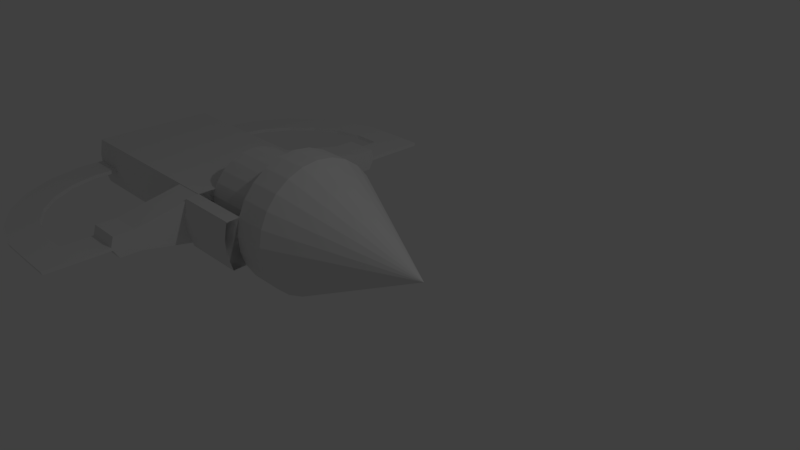 # Source: EnemyV1.blend  (saved by Blender 2.79.0; exported with 4.5.12 LTS)
import bpy
from mathutils import Matrix  # noqa: F401  (used for matrix-valued properties, if any)

bpy.ops.wm.read_factory_settings(use_empty=True)
scene = bpy.context.scene
scene.name = 'Scene'

# ---- collections
col_collection_1 = bpy.data.collections.new('Collection 1'); scene.collection.children.link(col_collection_1)

# ---- world
world_world = bpy.data.worlds.new('World'); scene.world = world_world
world_world.color = (0.05088, 0.05088, 0.05088)
world_world.use_sun_shadow = False
world_world.sun_shadow_jitter_overblur = 0.0
world_world.cycles.sampling_method = 'MANUAL'

# ---- cameras
cam_camera = bpy.data.cameras.new('Camera')
cam_camera.clip_end = 100.0
cam_camera.lens = 35.0
cam_camera.sensor_width = 32.0
cam_camera.sensor_height = 18.0
cam_camera.ortho_scale = 7.314
cam_camera.dof.focus_distance = 0.0
cam_camera.dof.aperture_fstop = 128.0

# ---- lights
light_lamp = bpy.data.lights.new('Lamp', 'POINT')
light_lamp.transmission_factor = 0.0
light_lamp.cutoff_distance = 30.0
light_lamp.energy = 100.0
light_lamp.shadow_buffer_clip_start = 1.001
light_lamp.shadow_soft_size = 0.1
light_lamp.shadow_maximum_resolution = 0.006
light_lamp.use_absolute_resolution = True

# ---- meshes
me_cone = bpy.data.meshes.new('Cone')
me_cone.from_pydata([(-0.06879, 0.9971, -1.0), (0.1815, 0.9828, -1.0), (0.4203, 0.9068, -1.0), (0.6328, 0.7738, -1.0), (0.8055, 0.5921, -1.0), (0.9275, 0.3731, -1.0), (0.9913, 0.1307, -1.0), (0.9928, -0.1199, -1.0), (0.9319, -0.3631, -1.0), (0.8125, -0.5835, -1.0), (0.642, -0.7672, -1.0), (0.4312, -0.9028, -1.0), (0.1932, -0.9817, -1.0), (-1.598e-05, -0.0005627, 1.0), (-0.05683, -0.9989, -1.0), (-0.3033, -0.9535, -1.0), (-0.5308, -0.8481, -1.0), (-0.7249, -0.6895, -1.0), (-0.8734, -0.4876, -1.0), (-0.9671, -0.2551, -1.0), (-1.0, -0.006554, -1.0), (-0.9701, 0.2423, -1.0), (-0.8792, 0.4759, -1.0), (-0.7331, 0.6796, -1.0), (-0.5409, 0.8405, -1.0), (-0.3147, 0.9486, -1.0), (-0.05146, 0.7457, -1.5), (0.1357, 0.735, -1.5), (0.3144, 0.6782, -1.5), (0.4733, 0.5786, -1.5), (0.6025, 0.4427, -1.5), (0.6938, 0.279, -1.5), (0.7415, 0.09763, -1.5), (0.7426, -0.08986, -1.5), (0.6971, -0.2718, -1.5), (0.6078, -0.4366, -1.5), (0.4802, -0.574, -1.5), (0.3225, -0.6755, -1.5), (0.1445, -0.7345, -1.5), (-0.04251, -0.7474, -1.5), (-0.2269, -0.7133, -1.5), (-0.397, -0.6345, -1.5), (-0.5422, -0.5159, -1.5), (-0.6533, -0.3648, -1.5), (-0.7234, -0.1909, -1.5), (-0.748, -0.005044, -1.5), (-0.7256, 0.1811, -1.5), (-0.6577, 0.3559, -1.5), (-0.5484, 0.5082, -1.5), (-0.4046, 0.6286, -1.5), (-0.2354, 0.7094, -1.5), (-0.06879, 0.9971, -2.5), (0.1815, 0.9828, -2.5), (0.4203, 0.9068, -2.5), (0.4312, -0.9028, -2.5), (0.1932, -0.9817, -2.5), (-0.05683, -0.9989, -2.5), (-0.3033, -0.9535, -2.5), (-0.3147, 0.9486, -2.5), (-0.06879, 0.9971, -3.0), (0.1815, 0.9828, -3.0), (0.4203, 0.9068, -3.0), (0.4312, -0.9028, -3.0), (0.1932, -0.9817, -3.0), (-0.05683, -0.9989, -3.0), (-0.3033, -0.9535, -3.0), (-0.3147, 0.9486, -3.0), (0.2295, -1.9, -2.5), (0.09156, -1.979, -2.5), (0.04149, -1.997, -2.5), (-0.105, -1.951, -2.5), (0.2295, -1.9, -3.0), (0.09156, -1.979, -3.0), (0.04149, -1.997, -3.0), (-0.105, -1.951, -3.0), (0.2295, -2.211, -2.5), (0.09156, -2.29, -2.5), (0.04149, -2.308, -2.5), (-0.105, -2.262, -2.5), (0.2295, -2.211, -3.0), (0.09156, -2.29, -3.0), (0.04149, -2.308, -3.0), (-0.105, -2.262, -3.0), (0.09156, -3.236, -2.5), (0.04149, -3.253, -2.5), (0.09156, -3.236, -3.0), (0.04149, -3.253, -3.0), (0.06652, -2.299, -3.0), (0.06652, -3.244, -3.0), (0.09156, -2.763, -3.0), (0.04149, -2.78, -3.0), (0.06652, -2.772, -3.0), (0.06652, -3.236, -3.561), (0.04149, -3.245, -3.563), (0.09156, -3.228, -3.559), (0.09156, -2.771, -3.437), (0.04149, -2.788, -3.441), (0.06652, -2.78, -3.439), (0.06652, -3.083, -4.101), (0.04148, -3.091, -4.105), (0.09156, -3.076, -4.097), (0.09156, -2.666, -3.86), (0.04148, -2.681, -3.869), (0.06652, -2.674, -3.865), (0.06652, -2.796, -4.583), (0.04148, -2.802, -4.589), (0.09156, -2.79, -4.577), (0.09156, -2.455, -4.243), (0.04148, -2.468, -4.255), (0.06652, -2.461, -4.249), (0.06652, -2.393, -4.974), (0.04148, -2.398, -4.982), (0.09156, -2.389, -4.967), (0.09156, -2.153, -4.557), (0.04148, -2.161, -4.572), (0.06652, -2.157, -4.565), (0.06652, -1.903, -5.248), (0.04149, -1.905, -5.256), (0.09156, -1.901, -5.24), (0.09156, -1.779, -4.783), (0.04149, -1.783, -4.8), (0.06652, -1.781, -4.791), (0.06652, -1.359, -5.385), (0.04149, -1.359, -5.394), (0.09156, -1.359, -5.377), (0.09156, -1.359, -4.904), (0.04149, -1.359, -4.921), (0.06652, -1.359, -4.913), (0.06652, -0.8591, -5.385), (0.04149, -0.8591, -5.394), (0.09156, -0.8591, -5.377), (0.09156, -0.8591, -4.904), (0.04149, -0.8591, -4.921), (0.06652, -0.8591, -4.913), (-0.05742, 1.197, -1.5), (0.1928, 1.183, -1.5), (0.4317, 1.106, -1.5), (-0.3034, 1.148, -1.5), (-0.05742, 1.197, -2.5), (0.1928, 1.183, -2.5), (0.4317, 1.106, -2.5), (-0.3034, 1.148, -2.5), (0.4449, -1.102, -1.5), (0.207, -1.181, -1.5), (-0.04307, -1.198, -1.5), (-0.2896, -1.153, -1.5), (0.4449, -1.102, -2.5), (0.207, -1.181, -2.5), (-0.04307, -1.198, -2.5), (-0.2896, -1.153, -2.5), (-0.06879, 0.9971, -1.5), (0.1815, 0.9828, -1.5), (0.4203, 0.9068, -1.5), (0.6328, 0.7738, -1.5), (0.8055, 0.5921, -1.5), (0.9275, 0.3731, -1.5), (0.9913, 0.1307, -1.5), (0.9928, -0.1199, -1.5), (0.9319, -0.3631, -1.5), (0.8125, -0.5835, -1.5), (0.642, -0.7672, -1.5), (0.4312, -0.9028, -1.5), (0.1932, -0.9817, -1.5), (-0.05683, -0.9989, -1.5), (-0.3033, -0.9535, -1.5), (-0.5308, -0.8481, -1.5), (-0.7249, -0.6895, -1.5), (-0.8734, -0.4876, -1.5), (-0.9671, -0.2551, -1.5), (-1.0, -0.006554, -1.5), (-0.9701, 0.2423, -1.5), (-0.8792, 0.4759, -1.5), (-0.7331, 0.6796, -1.5), (-0.5409, 0.8405, -1.5), (-0.3147, 0.9486, -1.5), (-0.05146, 0.7457, -2.5), (0.1357, 0.735, -2.5), (0.3144, 0.6782, -2.5), (0.4733, 0.5786, -2.5), (0.6025, 0.4427, -2.5), (0.6938, 0.279, -2.5), (0.7415, 0.09763, -2.5), (0.7426, -0.08986, -2.5), (0.6971, -0.2718, -2.5), (0.6078, -0.4366, -2.5), (0.4802, -0.574, -2.5), (0.3225, -0.6755, -2.5), (0.1445, -0.7345, -2.5), (-0.04251, -0.7474, -2.5), (-0.2269, -0.7133, -2.5), (-0.397, -0.6345, -2.5), (-0.5422, -0.5159, -2.5), (-0.6533, -0.3648, -2.5), (-0.7234, -0.1909, -2.5), (-0.748, -0.005044, -2.5), (-0.7256, 0.1811, -2.5), (-0.6577, 0.3559, -2.5), (-0.5484, 0.5082, -2.5), (-0.4046, 0.6286, -2.5), (-0.2354, 0.7094, -2.5), (-0.06879, -0.9971, -1.0), (0.1815, -0.9828, -1.0), (0.4203, -0.9068, -1.0), (0.6328, -0.7738, -1.0), (0.8055, -0.5921, -1.0), (0.9275, -0.3731, -1.0), (0.9913, -0.1307, -1.0), (0.9928, 0.1199, -1.0), (0.9319, 0.3631, -1.0), (0.8125, 0.5835, -1.0), (0.642, 0.7672, -1.0), (0.4312, 0.9028, -1.0), (0.1932, 0.9817, -1.0), (-1.598e-05, 0.0005627, 1.0), (-0.05683, 0.9989, -1.0), (-0.3033, 0.9535, -1.0), (-0.5308, 0.8481, -1.0), (-0.7249, 0.6895, -1.0), (-0.8734, 0.4876, -1.0), (-0.9671, 0.2551, -1.0), (-1.0, 0.006554, -1.0), (-0.9701, -0.2423, -1.0), (-0.8792, -0.4759, -1.0), (-0.7331, -0.6796, -1.0), (-0.5409, -0.8405, -1.0), (-0.3147, -0.9486, -1.0), (-0.05146, -0.7457, -1.5), (0.1357, -0.735, -1.5), (0.3144, -0.6782, -1.5), (0.4733, -0.5786, -1.5), (0.6025, -0.4427, -1.5), (0.6938, -0.279, -1.5), (0.7415, -0.09763, -1.5), (0.7426, 0.08986, -1.5), (0.6971, 0.2718, -1.5), (0.6078, 0.4366, -1.5), (0.4802, 0.574, -1.5), (0.3225, 0.6755, -1.5), (0.1445, 0.7345, -1.5), (-0.04251, 0.7474, -1.5), (-0.2269, 0.7133, -1.5), (-0.397, 0.6345, -1.5), (-0.5422, 0.5159, -1.5), (-0.6533, 0.3648, -1.5), (-0.7234, 0.1909, -1.5), (-0.748, 0.005044, -1.5), (-0.7256, -0.1811, -1.5), (-0.6577, -0.3559, -1.5), (-0.5484, -0.5082, -1.5), (-0.4046, -0.6286, -1.5), (-0.2354, -0.7094, -1.5), (-0.06879, -0.9971, -2.5), (0.1815, -0.9828, -2.5), (0.4203, -0.9068, -2.5), (0.4312, 0.9028, -2.5), (0.1932, 0.9817, -2.5), (-0.05683, 0.9989, -2.5), (-0.3033, 0.9535, -2.5), (-0.3147, -0.9486, -2.5), (-0.06879, -0.9971, -3.0), (0.1815, -0.9828, -3.0), (0.4203, -0.9068, -3.0), (0.4312, 0.9028, -3.0), (0.1932, 0.9817, -3.0), (-0.05683, 0.9989, -3.0), (-0.3033, 0.9535, -3.0), (-0.3147, -0.9486, -3.0), (0.2295, 1.9, -2.5), (0.09156, 1.979, -2.5), (0.04149, 1.997, -2.5), (-0.105, 1.951, -2.5), (0.2295, 1.9, -3.0), (0.09156, 1.979, -3.0), (0.04149, 1.997, -3.0), (-0.105, 1.951, -3.0), (0.2295, 2.211, -2.5), (0.09156, 2.29, -2.5), (0.04149, 2.308, -2.5), (-0.105, 2.262, -2.5), (0.2295, 2.211, -3.0), (0.09156, 2.29, -3.0), (0.04149, 2.308, -3.0), (-0.105, 2.262, -3.0), (0.09156, 3.236, -2.5), (0.04149, 3.253, -2.5), (0.09156, 3.236, -3.0), (0.04149, 3.253, -3.0), (0.06652, 2.299, -3.0), (0.06652, 3.244, -3.0), (0.09156, 2.763, -3.0), (0.04149, 2.78, -3.0), (0.06652, 2.772, -3.0), (0.06652, 3.236, -3.561), (0.04149, 3.245, -3.563), (0.09156, 3.228, -3.559), (0.09156, 2.771, -3.437), (0.04149, 2.788, -3.441), (0.06652, 2.78, -3.439), (0.06652, 3.083, -4.101), (0.04148, 3.091, -4.105), (0.09156, 3.076, -4.097), (0.09156, 2.666, -3.86), (0.04148, 2.681, -3.869), (0.06652, 2.674, -3.865), (0.06652, 2.796, -4.583), (0.04148, 2.802, -4.589), (0.09156, 2.79, -4.577), (0.09156, 2.455, -4.243), (0.04148, 2.468, -4.255), (0.06652, 2.461, -4.249), (0.06652, 2.393, -4.974), (0.04148, 2.398, -4.982), (0.09156, 2.389, -4.967), (0.09156, 2.153, -4.557), (0.04148, 2.161, -4.572), (0.06652, 2.157, -4.565), (0.06652, 1.903, -5.248), (0.04149, 1.905, -5.256), (0.09156, 1.901, -5.24), (0.09156, 1.779, -4.783), (0.04149, 1.783, -4.8), (0.06652, 1.781, -4.791), (0.06652, 1.359, -5.385), (0.04149, 1.359, -5.394), (0.09156, 1.359, -5.377), (0.09156, 1.359, -4.904), (0.04149, 1.359, -4.921), (0.06652, 1.359, -4.913), (0.06652, 0.8591, -5.385), (0.04149, 0.8591, -5.394), (0.09156, 0.8591, -5.377), (0.09156, 0.8591, -4.904), (0.04149, 0.8591, -4.921), (0.06652, 0.8591, -4.913), (-0.05742, -1.197, -1.5), (0.1928, -1.183, -1.5), (0.4317, -1.106, -1.5), (-0.3034, -1.148, -1.5), (-0.05742, -1.197, -2.5), (0.1928, -1.183, -2.5), (0.4317, -1.106, -2.5), (-0.3034, -1.148, -2.5), (0.4449, 1.102, -1.5), (0.207, 1.181, -1.5), (-0.04307, 1.198, -1.5), (-0.2896, 1.153, -1.5), (0.4449, 1.102, -2.5), (0.207, 1.181, -2.5), (-0.04307, 1.198, -2.5), (-0.2896, 1.153, -2.5), (-0.06879, -0.9971, -1.5), (0.1815, -0.9828, -1.5), (0.4203, -0.9068, -1.5), (0.6328, -0.7738, -1.5), (0.8055, -0.5921, -1.5), (0.9275, -0.3731, -1.5), (0.9913, -0.1307, -1.5), (0.9928, 0.1199, -1.5), (0.9319, 0.3631, -1.5), (0.8125, 0.5835, -1.5), (0.642, 0.7672, -1.5), (0.4312, 0.9028, -1.5), (0.1932, 0.9817, -1.5), (-0.05683, 0.9989, -1.5), (-0.3033, 0.9535, -1.5), (-0.5308, 0.8481, -1.5), (-0.7249, 0.6895, -1.5), (-0.8734, 0.4876, -1.5), (-0.9671, 0.2551, -1.5), (-1.0, 0.006554, -1.5), (-0.9701, -0.2423, -1.5), (-0.8792, -0.4759, -1.5), (-0.7331, -0.6796, -1.5), (-0.5409, -0.8405, -1.5), (-0.3147, -0.9486, -1.5), (-0.05146, -0.7457, -2.5), (0.1357, -0.735, -2.5), (0.3144, -0.6782, -2.5), (0.4733, -0.5786, -2.5), (0.6025, -0.4427, -2.5), (0.6938, -0.279, -2.5), (0.7415, -0.09763, -2.5), (0.7426, 0.08986, -2.5), (0.6971, 0.2718, -2.5), (0.6078, 0.4366, -2.5), (0.4802, 0.574, -2.5), (0.3225, 0.6755, -2.5), (0.1445, 0.7345, -2.5), (-0.04251, 0.7474, -2.5), (-0.2269, 0.7133, -2.5), (-0.397, 0.6345, -2.5), (-0.5422, 0.5159, -2.5), (-0.6533, 0.3648, -2.5), (-0.7234, 0.1909, -2.5), (-0.748, 0.005044, -2.5), (-0.7256, -0.1811, -2.5), (-0.6577, -0.3559, -2.5), (-0.5484, -0.5082, -2.5), (-0.4046, -0.6286, -2.5), (-0.2354, -0.7094, -2.5), (0.06653, -0.8591, -5.385), (0.04149, -0.8591, -5.394), (0.09156, -0.8591, -5.377), (0.09156, -0.8591, -4.904), (0.04149, -0.8591, -4.921), (0.06653, -0.8591, -4.913), (-0.06879, -0.9971, -5.394), (0.1815, -0.9828, -5.394), (0.4203, -0.9068, -5.394), (0.4312, 0.9028, -5.394), (0.1932, 0.9817, -5.394), (-0.05683, 0.9989, -5.394), (-0.3033, 0.9535, -5.394), (-0.3147, -0.9486, -5.394)], [], [(0, 13, 1), (1, 13, 2), (2, 13, 3), (3, 13, 4), (4, 13, 5), (5, 13, 6), (6, 13, 7), (7, 13, 8), (8, 13, 9), (9, 13, 10), (10, 13, 11), (11, 13, 12), (12, 13, 14), (14, 13, 15), (15, 13, 16), (16, 13, 17), (17, 13, 18), (18, 13, 19), (19, 13, 20), (20, 13, 21), (21, 13, 22), (22, 13, 23), (23, 13, 24), (24, 13, 25), (25, 13, 0), (20, 21, 170, 169), (37, 38, 187, 186), (1, 2, 152, 151), (24, 25, 174, 173), (5, 6, 156, 155), (12, 14, 163, 162), (9, 10, 160, 159), (17, 18, 167, 166), (25, 0, 150, 174), (21, 22, 171, 170), (2, 3, 153, 152), (6, 7, 157, 156), (14, 15, 164, 163), (10, 11, 161, 160), (18, 19, 168, 167), (22, 23, 172, 171), (3, 4, 154, 153), (0, 1, 151, 150), (7, 8, 158, 157), (15, 16, 165, 164), (11, 12, 162, 161), (19, 20, 169, 168), (23, 24, 173, 172), (4, 5, 155, 154), (8, 9, 159, 158), (16, 17, 166, 165), (52, 51, 138, 139), (164, 57, 149, 145), (151, 152, 136, 135), (57, 56, 148, 149), (152, 53, 140, 136), (162, 163, 144, 143), (58, 51, 59, 66), (59, 60, 61, 62, 63, 64, 65, 66), (53, 54, 62, 61), (62, 54, 67, 71), (52, 53, 61, 60), (57, 58, 66, 65), (64, 63, 72, 73), (55, 56, 69, 68), (51, 52, 60, 59), (69, 70, 78, 77), (73, 72, 80, 87, 81), (71, 67, 75, 79), (56, 57, 70, 69), (54, 55, 68, 67), (57, 65, 74, 70), (65, 64, 73, 74), (63, 62, 71, 72), (76, 77, 84, 83), (77, 78, 82, 81), (75, 76, 80, 79), (67, 68, 76, 75), (70, 74, 82, 78), (74, 73, 81, 82), (72, 71, 79, 80), (68, 69, 77, 76), (83, 84, 86, 88, 85), (80, 76, 83, 85, 89), (86, 90, 96, 93), (77, 81, 90, 86, 84), (91, 89, 95, 97), (81, 87, 91, 90), (87, 80, 89, 91), (94, 92, 98, 100), (93, 96, 102, 99), (85, 88, 92, 94), (90, 91, 97, 96), (88, 86, 93, 92), (89, 85, 94, 95), (98, 99, 105, 104), (101, 100, 106, 107), (97, 95, 101, 103), (95, 94, 100, 101), (92, 93, 99, 98), (96, 97, 103, 102), (109, 107, 113, 115), (106, 104, 110, 112), (102, 103, 109, 108), (99, 102, 108, 105), (100, 98, 104, 106), (103, 101, 107, 109), (114, 115, 121, 120), (110, 111, 117, 116), (107, 106, 112, 113), (104, 105, 111, 110), (108, 109, 115, 114), (105, 108, 114, 111), (119, 118, 124, 125), (121, 119, 125, 127), (111, 114, 120, 117), (112, 110, 116, 118), (115, 113, 119, 121), (113, 112, 118, 119), (123, 126, 132, 129), (126, 127, 133, 132), (116, 117, 123, 122), (120, 121, 127, 126), (117, 120, 126, 123), (118, 116, 122, 124), (133, 131, 130, 128), (132, 133, 128, 129), (124, 122, 128, 130), (127, 125, 131, 133), (125, 124, 130, 131), (122, 123, 129, 128), (51, 58, 57, 56, 55, 54, 53, 52), (134, 135, 139, 138), (135, 136, 140, 139), (137, 134, 138, 141), (174, 150, 134, 137), (51, 58, 141, 138), (150, 151, 135, 134), (58, 174, 137, 141), (53, 52, 139, 140), (150, 174, 58, 51, 52, 53, 152, 151), (142, 143, 147, 146), (143, 144, 148, 147), (144, 145, 149, 148), (55, 54, 146, 147), (163, 164, 145, 144), (161, 162, 143, 142), (56, 55, 147, 148), (54, 161, 142, 146), (161, 54, 55, 56, 57, 164, 163, 162), (27, 26, 150, 151), (28, 27, 151, 152), (29, 28, 152, 153), (30, 29, 153, 154), (31, 30, 154, 155), (32, 31, 155, 156), (33, 32, 156, 157), (34, 33, 157, 158), (35, 34, 158, 159), (36, 35, 159, 160), (37, 36, 160, 161), (38, 37, 161, 162), (39, 38, 162, 163), (40, 39, 163, 164), (41, 40, 164, 165), (42, 41, 165, 166), (43, 42, 166, 167), (44, 43, 167, 168), (45, 44, 168, 169), (46, 45, 169, 170), (47, 46, 170, 171), (48, 47, 171, 172), (49, 48, 172, 173), (50, 49, 173, 174), (26, 50, 174, 150), (175, 176, 177, 178, 179, 180, 181, 182, 183, 184, 185, 186, 187, 188, 189, 190, 191, 192, 193, 194, 195, 196, 197, 198, 199), (30, 31, 180, 179), (45, 46, 195, 194), (38, 39, 188, 187), (31, 32, 181, 180), (46, 47, 196, 195), (39, 40, 189, 188), (32, 33, 182, 181), (47, 48, 197, 196), (40, 41, 190, 189), (33, 34, 183, 182), (48, 49, 198, 197), (26, 27, 176, 175), (41, 42, 191, 190), (34, 35, 184, 183), (49, 50, 199, 198), (27, 28, 177, 176), (42, 43, 192, 191), (35, 36, 185, 184), (50, 26, 175, 199), (28, 29, 178, 177), (43, 44, 193, 192), (36, 37, 186, 185), (29, 30, 179, 178), (44, 45, 194, 193), (200, 201, 213), (201, 202, 213), (202, 203, 213), (203, 204, 213), (204, 205, 213), (205, 206, 213), (206, 207, 213), (207, 208, 213), (208, 209, 213), (209, 210, 213), (210, 211, 213), (211, 212, 213), (212, 214, 213), (214, 215, 213), (215, 216, 213), (216, 217, 213), (217, 218, 213), (218, 219, 213), (219, 220, 213), (220, 221, 213), (221, 222, 213), (222, 223, 213), (223, 224, 213), (224, 225, 213), (225, 200, 213), (220, 369, 370, 221), (237, 386, 387, 238), (201, 351, 352, 202), (224, 373, 374, 225), (205, 355, 356, 206), (212, 362, 363, 214), (209, 359, 360, 210), (217, 366, 367, 218), (225, 374, 350, 200), (221, 370, 371, 222), (202, 352, 353, 203), (206, 356, 357, 207), (214, 363, 364, 215), (210, 360, 361, 211), (218, 367, 368, 219), (222, 371, 372, 223), (203, 353, 354, 204), (200, 350, 351, 201), (207, 357, 358, 208), (215, 364, 365, 216), (211, 361, 362, 212), (219, 368, 369, 220), (223, 372, 373, 224), (204, 354, 355, 205), (208, 358, 359, 209), (216, 365, 366, 217), (252, 339, 338, 251), (364, 345, 349, 257), (351, 335, 336, 352), (257, 349, 348, 256), (352, 336, 340, 253), (362, 343, 344, 363), (258, 266, 259, 251), (265, 264, 411, 412), (253, 261, 262, 254), (262, 271, 267, 254), (252, 260, 261, 253), (257, 265, 266, 258), (264, 273, 272, 263), (255, 268, 269, 256), (251, 259, 260, 252), (269, 277, 278, 270), (273, 281, 287, 280, 272), (271, 279, 275, 267), (256, 269, 270, 257), (254, 267, 268, 255), (257, 270, 274, 265), (265, 274, 273, 264), (263, 272, 271, 262), (276, 283, 284, 277), (277, 281, 282, 278), (275, 279, 280, 276), (267, 275, 276, 268), (270, 278, 282, 274), (274, 282, 281, 273), (272, 280, 279, 271), (268, 276, 277, 269), (283, 285, 288, 286, 284), (280, 289, 285, 283, 276), (286, 293, 296, 290), (277, 284, 286, 290, 281), (291, 297, 295, 289), (281, 290, 291, 287), (287, 291, 289, 280), (294, 300, 298, 292), (293, 299, 302, 296), (285, 294, 292, 288), (290, 296, 297, 291), (288, 292, 293, 286), (289, 295, 294, 285), (298, 304, 305, 299), (301, 307, 306, 300), (297, 303, 301, 295), (295, 301, 300, 294), (292, 298, 299, 293), (296, 302, 303, 297), (309, 315, 313, 307), (306, 312, 310, 304), (302, 308, 309, 303), (299, 305, 308, 302), (300, 306, 304, 298), (303, 309, 307, 301), (314, 320, 321, 315), (310, 316, 317, 311), (307, 313, 312, 306), (304, 310, 311, 305), (308, 314, 315, 309), (305, 311, 314, 308), (319, 325, 324, 318), (321, 327, 325, 319), (311, 317, 320, 314), (312, 318, 316, 310), (315, 321, 319, 313), (313, 319, 318, 312), (323, 329, 332, 326), (326, 332, 333, 327), (316, 322, 323, 317), (320, 326, 327, 321), (317, 323, 326, 320), (318, 324, 322, 316), (333, 332, 404, 405), (329, 328, 400, 401), (324, 330, 328, 322), (327, 333, 331, 325), (325, 331, 330, 324), (322, 328, 329, 323), (251, 252, 253, 254, 255, 256, 257, 258), (334, 338, 339, 335), (335, 339, 340, 336), (337, 341, 338, 334), (374, 337, 334, 350), (251, 338, 341, 258), (350, 334, 335, 351), (258, 341, 337, 374), (253, 340, 339, 252), (350, 351, 352, 253, 252, 251, 258, 374), (342, 346, 347, 343), (343, 347, 348, 344), (344, 348, 349, 345), (255, 347, 346, 254), (363, 344, 345, 364), (361, 342, 343, 362), (256, 348, 347, 255), (254, 346, 342, 361), (361, 362, 363, 364, 257, 256, 255, 254), (227, 351, 350, 226), (228, 352, 351, 227), (229, 353, 352, 228), (230, 354, 353, 229), (231, 355, 354, 230), (232, 356, 355, 231), (233, 357, 356, 232), (234, 358, 357, 233), (235, 359, 358, 234), (236, 360, 359, 235), (237, 361, 360, 236), (238, 362, 361, 237), (239, 363, 362, 238), (240, 364, 363, 239), (241, 365, 364, 240), (242, 366, 365, 241), (243, 367, 366, 242), (244, 368, 367, 243), (245, 369, 368, 244), (246, 370, 369, 245), (247, 371, 370, 246), (248, 372, 371, 247), (249, 373, 372, 248), (250, 374, 373, 249), (226, 350, 374, 250), (375, 399, 398, 397, 396, 395, 394, 393, 392, 391, 390, 389, 388, 387, 386, 385, 384, 383, 382, 381, 380, 379, 378, 377, 376), (230, 379, 380, 231), (245, 394, 395, 246), (238, 387, 388, 239), (231, 380, 381, 232), (246, 395, 396, 247), (239, 388, 389, 240), (232, 381, 382, 233), (247, 396, 397, 248), (240, 389, 390, 241), (233, 382, 383, 234), (248, 397, 398, 249), (226, 375, 376, 227), (241, 390, 391, 242), (234, 383, 384, 235), (249, 398, 399, 250), (227, 376, 377, 228), (242, 391, 392, 243), (235, 384, 385, 236), (250, 399, 375, 226), (228, 377, 378, 229), (243, 392, 393, 244), (236, 385, 386, 237), (229, 378, 379, 230), (244, 393, 394, 245), (405, 400, 402, 403), (404, 401, 400, 405), (332, 329, 401, 404), (328, 330, 402, 400), (331, 333, 405, 403), (330, 331, 403, 402), (406, 413, 412, 411, 410, 409, 408, 407), (263, 262, 409, 410), (260, 259, 406, 407), (266, 265, 412, 413), (259, 266, 413, 406), (264, 263, 410, 411), (261, 260, 407, 408), (262, 261, 408, 409)])
me_cone.use_remesh_preserve_volume = False
me_cone.use_remesh_preserve_attributes = False
me_cone.use_mirror_vertex_groups = False
me_cone.update()

# ---- objects
ob_cone = bpy.data.objects.new('Cone', me_cone)
ob_lamp = bpy.data.objects.new('Lamp', light_lamp)
ob_camera = bpy.data.objects.new('Camera', cam_camera)

# ---- transforms, parenting, visibility, modifiers, constraints
ob_cone.location = (0.0, 0.0, 0.0)
ob_cone.rotation_euler = (0.0, 1.571, 0.0)
ob_cone.lineart.crease_threshold = 0.0
ob_lamp.location = (4.076, 1.005, 5.904)
ob_lamp.rotation_euler = (0.6503, 0.05522, 1.866)
ob_lamp.lock_rotations_4d = False
ob_lamp.empty_display_type = 'ARROWS'
ob_lamp.color = (0.0, 0.0, 0.0, 0.0)
ob_lamp.lineart.crease_threshold = 0.0
ob_camera.location = (7.481, -6.508, 5.344)
ob_camera.rotation_euler = (1.109, 0.0, 0.8149)
ob_camera.lock_rotations_4d = False
ob_camera.empty_display_type = 'ARROWS'
ob_camera.color = (0.0, 0.0, 0.0, 0.0)
ob_camera.display_type = 'WIRE'
ob_camera.lineart.crease_threshold = 0.0

# ---- collection membership
col_collection_1.objects.link(ob_cone)
col_collection_1.objects.link(ob_lamp)
col_collection_1.objects.link(ob_camera)

# ---- scene / render settings (as saved in the file)
scene.camera = ob_camera
scene.frame_start = 1; scene.frame_end = 250; scene.frame_set(0)
scene.render.engine = 'BLENDER_EEVEE_NEXT'
scene.render.resolution_percentage = 50
scene.render.dither_intensity = 0.0
scene.cycles.use_denoising = False
scene.cycles.samples = 128
scene.cycles.sampling_pattern = 'TABULATED_SOBOL'
scene.cycles.use_adaptive_sampling = False
scene.cycles.use_light_tree = False
scene.cycles.blur_glossy = 0.0
scene.cycles.sample_clamp_indirect = 0.0
scene.view_settings.view_transform = 'Standard'
bpy.context.view_layer.update()
